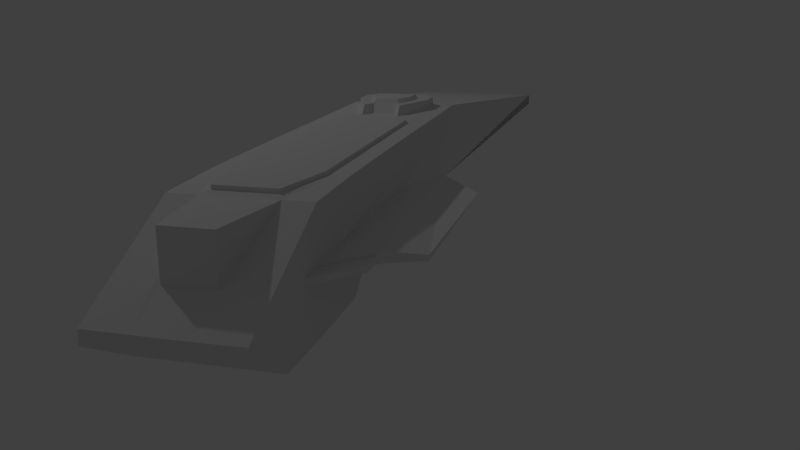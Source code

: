 # Source: ship.blend  (saved by Blender 2.76.0; exported with 4.5.12 LTS)
import bpy
from mathutils import Matrix  # noqa: F401  (used for matrix-valued properties, if any)

bpy.ops.wm.read_factory_settings(use_empty=True)
scene = bpy.context.scene
scene.name = 'Scene'

# ---- collections
col_collection_1 = bpy.data.collections.new('Collection 1'); scene.collection.children.link(col_collection_1)

# ---- world
world_world = bpy.data.worlds.new('World'); scene.world = world_world
world_world.color = (0.05088, 0.05088, 0.05088)
world_world.use_sun_shadow = False
world_world.sun_shadow_jitter_overblur = 0.0
world_world.cycles.sampling_method = 'MANUAL'
world_world.cycles.sample_map_resolution = 256

# ---- cameras
cam_camera = bpy.data.cameras.new('Camera')
cam_camera.clip_end = 100.0
cam_camera.lens = 35.0
cam_camera.sensor_width = 32.0
cam_camera.sensor_height = 18.0
cam_camera.ortho_scale = 7.314
cam_camera.dof.focus_distance = 0.0

# ---- lights
light_lamp = bpy.data.lights.new('Lamp', 'POINT')
light_lamp.transmission_factor = 0.0
light_lamp.cutoff_distance = 30.0
light_lamp.energy = 100.0
light_lamp.shadow_buffer_clip_start = 1.001
light_lamp.shadow_soft_size = 0.1
light_lamp.shadow_maximum_resolution = 0.006
light_lamp.use_absolute_resolution = True
light_lamp.cycles.use_multiple_importance_sampling = False

# ---- meshes
me_plane = bpy.data.meshes.new('Plane')
me_plane.from_pydata([(0.4791, 3.327, 0.6782), (0.475, 4.29, 0.2049), (0.475, 4.293, 0.1087), (0.0, 4.296, 0.2049), (0.1725, 3.962, 0.6813), (0.3645, 2.881, 0.6938), (0.0, 0.7024, 0.6938), (0.4822, 2.739, 0.6938), (0.2642, 3.329, 0.6777), (0.2211, 3.249, 0.6938), (0.3278, 2.763, 0.6938), (0.7463, -0.5817, 4.86e-10), (0.3243, 0.8166, 0.6938), (0.2318, 0.7031, 0.6938), (0.4825, -0.5302, 0.6938), (0.7037, -0.5275, -1.073e-09), (0.0, -0.2671, 0.7731), (0.1987, -0.2661, 0.6938), (0.1987, -0.2661, 0.7731), (0.3219, -0.1509, 0.7731), (0.3187, 0.06186, 0.7731), (0.1619, 0.4362, 0.7731), (0.1043, 0.3322, 0.7731), (0.1027, 0.4058, 0.6938), (0.0, 0.4034, 0.6938), (0.1603, 0.513, 0.6938), (0.1955, 0.4394, 0.6938), (1.211, -0.7445, 4.86e-10), (1.29, -0.7445, 4.86e-10), (1.304, -0.5156, 4.86e-10), (1.529, -0.3498, 4.86e-10), (2.581, -0.3498, 4.86e-10), (2.597, -3.817, 5.007e-10), (2.175, -3.833, 0.321), (1.48, -3.839, 0.321), (1.296, -3.845, -4.823e-10), (1.3, -3.526, 1.279), (2.184, -0.8445, 0.321), (2.581, -0.5626, -3.245e-10), (1.48, -0.8378, 0.321), (2.511, -0.5081, 1.734e-09), (2.508, -0.3837, 1.734e-09), (1.624, -0.3791, 1.734e-09), (1.38, -0.5358, 1.734e-09), (1.377, -0.6947, 1.734e-09), (1.479, -0.7454, 0.2535), (0.0, 3.249, 0.6938), (1.261, -3.549, 1.279), (1.266, -3.651, -5.649e-10), (0.0, -3.987, -5.649e-10), (0.0, -0.3344, 1.279), (1.48, -1.186, 1.279), (1.642, -1.301, 1.279), (1.653, -3.434, 1.279), (1.291, -1.048, 1.279), (0.686, -0.3485, 1.279), (0.1824, 0.5188, 0.6938), (0.1347, 0.6666, 0.6938), (0.0, 0.6689, 0.6938), (0.0, 0.3322, 0.7731), (0.0, -0.3017, 0.6938), (0.0, -0.03329, 0.7731), (0.6869, -3.865, 1.279), (0.0, -3.865, 1.279), (2.17, -0.75, 0.2535), (0.4825, -3.892, 0.6938), (0.7131, -3.989, -5.649e-10), (0.4823, -3.988, -5.649e-10), (0.1705, 3.972, 0.3572), (0.1702, 4.293, 0.2049), (0.475, 3.844, -0.1485), (0.475, 3.337, -0.1511), (0.0, 3.964, 0.6813), (0.0, 4.293, 0.1087), (0.0, 3.844, -0.1485), (0.0, 3.972, 0.3572), (0.0, 3.329, 0.6777), (0.0, 3.337, -0.1511), (0.0, 0.7024, 0.722), (0.2211, 3.249, 0.722), (0.3278, 2.763, 0.722), (0.3243, 0.8166, 0.722), (0.2318, 0.7031, 0.722), (0.0, 3.249, 0.722), (0.121, 0.3016, 0.7731), (0.0, 0.3002, 0.7731), (0.2043, 0.108, 0.7731), (0.2043, -0.03523, 0.7731), (0.09625, 0.2759, 0.8071), (0.0, 0.2745, 0.8071), (0.1795, 0.09866, 0.8071), (0.1795, -0.04458, 0.8071), (0.0, -0.04264, 0.8071), (0.3219, -0.1509, 0.6938), (0.3187, 0.06186, 0.6938), (0.0, -0.2671, 0.6938), (0.4824, -0.2813, 0.6819), (0.475, 2.689, -0.1459), (0.475, 2.382, 0.09085), (0.475, 1.663, 0.09258), (0.475, 1.526, 0.1842), (0.475, 1.206, 0.179), (0.475, 1.174, 0.1945), (0.4757, 3.333, 0.2334), (0.7701, 3.028, 0.3111), (0.4786, 3.332, 0.3068), (0.9984, 2.775, 0.223), (0.997, 2.775, 0.1844), (0.7736, 3.028, 0.2345), (0.475, 3.555, -0.1498), (0.475, 3.556, 0.2506), (0.475, 3.556, 0.2956), (0.7441, 3.239, 0.2485), (0.7441, 3.239, 0.2922), (0.7441, 3.056, 0.2485), (0.7441, 3.056, 0.2922), (0.7718, 3.028, 0.2728), (0.7727, 3.028, 0.2473), (0.771, 3.028, 0.2939), (0.4772, 3.332, 0.2701), (0.4779, 3.332, 0.2885), (0.4764, 3.332, 0.2518), (1.009, 1.194, 0.223), (0.4823, 1.703, 0.6938), (0.7617, 2.773, 0.3126), (0.6639, 0.8315, 0.2591), (0.4851, 3.028, 0.3111), (0.4766, 2.773, 0.3126), (0.4874, 1.192, 0.3126), (0.0, 2.382, 0.09085), (0.0, 1.663, 0.09258), (0.0, 2.689, -0.1459), (0.0, 1.526, 0.1842), (0.0, 0.5705, 0.1911), (0.0, 1.206, 0.179), (0.0, 0.8721, 0.1928), (0.0, 1.174, 0.1945), (0.0, -0.2418, 0.1876), (0.4849, 1.499, 0.3126), (0.4849, 0.7282, 0.3052), (0.7287, -3.988, 0.2603), (0.4849, -3.988, 0.2603), (0.0, -1.243, 0.1716), (0.7287, -3.987, 0.1454), (0.0, -3.987, 0.1454), (0.0, -3.988, 0.2603)], [(11, 15), (11, 27), (27, 28), (28, 29), (29, 30), (30, 31), (38, 32), (32, 33), (33, 34), (34, 35), (28, 35), (33, 37), (31, 38), (37, 38), (37, 39), (28, 39), (40, 41), (41, 42), (42, 43), (43, 44), (44, 45), (36, 47), (47, 48), (67, 49), (34, 39), (51, 52), (52, 53), (36, 53), (51, 54), (36, 54), (54, 55), (47, 62), (62, 63), (50, 55), (14, 65), (37, 64), (64, 40), (48, 66), (64, 45), (66, 67), (117, 118), (14, 96)], [(70, 74, 73, 2), (2, 73, 3, 69, 1), (3, 75, 68, 69), (75, 72, 4, 68), (8, 68, 4), (8, 4, 72, 76), (1, 69, 68, 8, 0), (71, 77, 74, 70, 109), (12, 10, 80, 81), (9, 10, 80, 79), (6, 13, 82, 78), (9, 46, 83, 79), (13, 12, 81, 82), (80, 79, 83, 78, 82, 81), (5, 10, 9, 8), (8, 9, 46, 76), (5, 0, 8), (0, 5, 7), (84, 86, 90, 88), (86, 87, 91, 90), (84, 85, 89, 88), (21, 22, 23, 25), (59, 24, 23, 22), (89, 92, 91, 90, 88), (24, 58, 57, 56, 25, 23), (94, 20, 26), (20, 94, 93, 19), (17, 18, 19, 93), (17, 95, 16, 18), (110, 111, 113, 112), (112, 113, 115, 114), (116, 117, 108, 103, 121, 119, 120, 105, 104, 118), (110, 112, 114, 121), (104, 108, 107, 106), (109, 110, 103, 71), (2, 1, 0, 105, 120, 111, 110, 109, 70), (59, 22, 84, 85), (87, 61, 92, 91), (20, 86, 84, 22, 21), (26, 20, 21, 25), (16, 61, 87, 86, 20, 19, 18), (111, 120, 115, 113), (106, 122, 125, 124), (106, 124, 104), (104, 124, 127, 126), (124, 125, 128, 127), (104, 105, 126), (101, 100, 103, 105, 126, 127, 128, 102), (110, 121, 103), (99, 130, 129, 98), (77, 71, 97, 131), (100, 132, 130, 99), (103, 100, 99, 98, 97, 71), (101, 100, 132, 134), (101, 134, 136, 102), (96, 60, 95, 17, 93, 94, 26, 25, 56, 57), (10, 5, 7, 123, 96, 57, 58, 6, 13, 12), (139, 96, 141), (138, 96, 139), (140, 141, 96), (131, 97, 98, 129), (137, 125, 142), (136, 102, 125, 135), (125, 139, 141, 140), (125, 96, 138), (96, 125, 140), (133, 135, 125), (125, 137, 133), (0, 7, 123, 96, 125, 102, 128, 127, 126, 105), (106, 107, 125, 122), (138, 139, 125), (108, 125, 107), (101, 102, 125), (103, 100, 101, 125, 108), (125, 143, 140), (141, 140, 143, 125), (125, 139, 141), (144, 142, 125, 143), (139, 96, 60, 145, 141), (143, 140, 141, 145, 144)])
me_plane.use_remesh_preserve_volume = False
me_plane.use_remesh_preserve_attributes = False
me_plane.use_mirror_vertex_groups = False
me_plane.update()

# ---- objects
ob_plane = bpy.data.objects.new('Plane', me_plane)
ob_lamp = bpy.data.objects.new('Lamp', light_lamp)
ob_camera = bpy.data.objects.new('Camera', cam_camera)

# ---- transforms, parenting, visibility, modifiers, constraints
ob_plane.location = (0.0, 0.0, 0.01288)
ob_plane.lineart.crease_threshold = 0.0
_m = ob_plane.modifiers.new('Mirror', 'MIRROR')
_m.use_clip = True
ob_lamp.location = (4.076, 1.005, 5.904)
ob_lamp.rotation_euler = (0.6503, 0.05522, 1.866)
ob_lamp.lock_rotations_4d = False
ob_lamp.empty_display_type = 'ARROWS'
ob_lamp.color = (0.0, 0.0, 0.0, 0.0)
ob_lamp.lineart.crease_threshold = 0.0
ob_camera.location = (-2.229, 7.807, 1.977)
ob_camera.rotation_euler = (1.281, 0.01055, 3.413)
ob_camera.lock_rotations_4d = False
ob_camera.empty_display_type = 'ARROWS'
ob_camera.color = (0.0, 0.0, 0.0, 0.0)
ob_camera.display_type = 'WIRE'
ob_camera.lineart.crease_threshold = 0.0

# ---- collection membership
col_collection_1.objects.link(ob_plane)
col_collection_1.objects.link(ob_lamp)
col_collection_1.objects.link(ob_camera)

# ---- scene / render settings (as saved in the file)
scene.camera = ob_camera
scene.frame_start = 1; scene.frame_end = 250; scene.frame_set(0)
scene.render.engine = 'CYCLES'
scene.render.resolution_percentage = 50
scene.render.dither_intensity = 0.0
scene.cycles.use_denoising = False
scene.cycles.samples = 10
scene.cycles.sampling_pattern = 'TABULATED_SOBOL'
scene.cycles.light_sampling_threshold = 0.0
scene.cycles.use_adaptive_sampling = False
scene.cycles.use_light_tree = False
scene.cycles.blur_glossy = 0.0
scene.cycles.pixel_filter_type = 'GAUSSIAN'
scene.cycles.sample_clamp_indirect = 0.0
scene.view_settings.view_transform = 'Standard'
bpy.context.view_layer.update()
